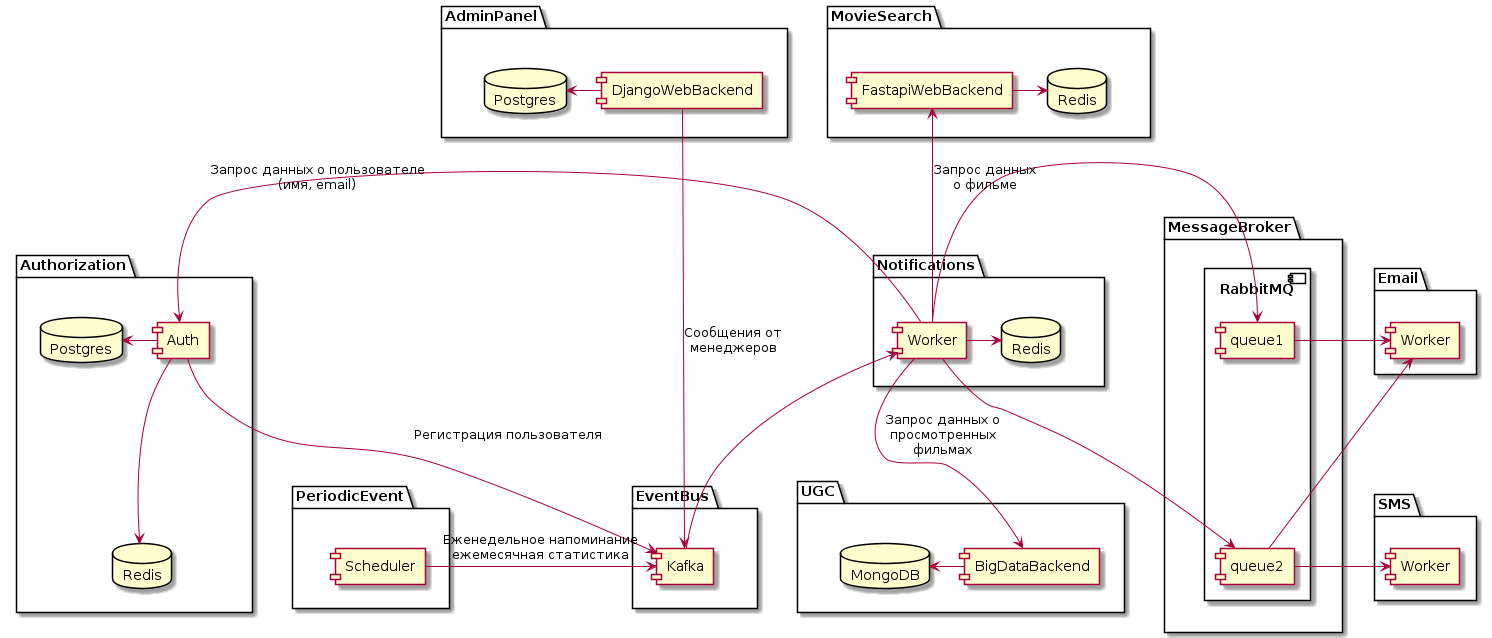

The diagram above was rendered by PlantUML. Its source (embedded in the PNG):
@startuml Notifications architecture"
skinparam componentStyle uml1

package Authorization {
    component Auth
    database Redis as redis2
    database Postgres as postgres2
}

package AdminPanel {
    component DjangoWebBackend as django
    database Postgres as postgres1
}

package PeriodicEvent {
    component Scheduler
}

package EventBus {
    component Kafka
}

package Notifications {
    component Worker as worker1
    database Redis as redis3
}

package MessageBroker {
    component RabbitMQ as rabbit {
        component queue1 as queue1
        component queue2 as queue2
        queue1 -[hidden]-> queue2
    }
}

package Email {
    component Worker as worker2
}

package SMS {
    component Worker as worker3
}

package MovieSearch {
    component FastapiWebBackend as fastapi
    database Redis as redis1
}

package UGC {
    component BigDataBackend as bigdata
    database MongoDB as mongo
}


AdminPanel -[hidden]-> Authorization
Authorization -[hidden]-> PeriodicEvent
Notifications -[hidden]-> MessageBroker
Notifications -[hidden]-> EventBus
MovieSearch -[hidden]-> Notifications
Notifications -[hidden]-> UGC

django -l-> postgres1
django -> Kafka: Сообщения от\nменеджеров
fastapi -r-> redis1
Auth -l-> postgres2
Auth -d-> redis2
Auth -r-> Kafka: Регистрация пользователя
Scheduler -r-> Kafka: Еженедельное напоминание\nежемесячная статистика
Kafka -l-> worker1
worker1 -l-> queue1
worker1 -l-> queue2
queue1 -l-> worker2
queue2 -l-> worker2
queue2 -l-> worker3
worker1 -> Auth: Запрос данных о пользователе\n(имя, email)
worker1 -> fastapi: Запрос данных\nо фильме
bigdata -l-> mongo
worker1 -> bigdata: Запрос данных о\nпросмотренных\nфильмах
worker1 -> redis3

@enduml